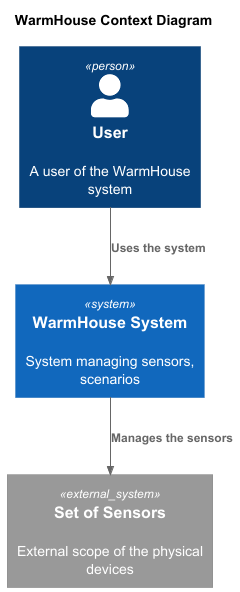

The diagram above was rendered by PlantUML. Its source (embedded in the PNG):
@startuml
title WarmHouse Context Diagram

top to bottom direction

!includeurl https://raw.githubusercontent.com/RicardoNiepel/C4-PlantUML/master/C4_Component.puml

Person(user, "User", "A user of the WarmHouse system")
System(WarmHouseSystem, "WarmHouse System", "System managing sensors, scenarios")

System_Ext(sensor, "Set of Sensors", "External scope of the physical devices")

Rel(user, WarmHouseSystem, "Uses the system")
Rel(WarmHouseSystem,sensor,"Manages the sensors")

@enduml